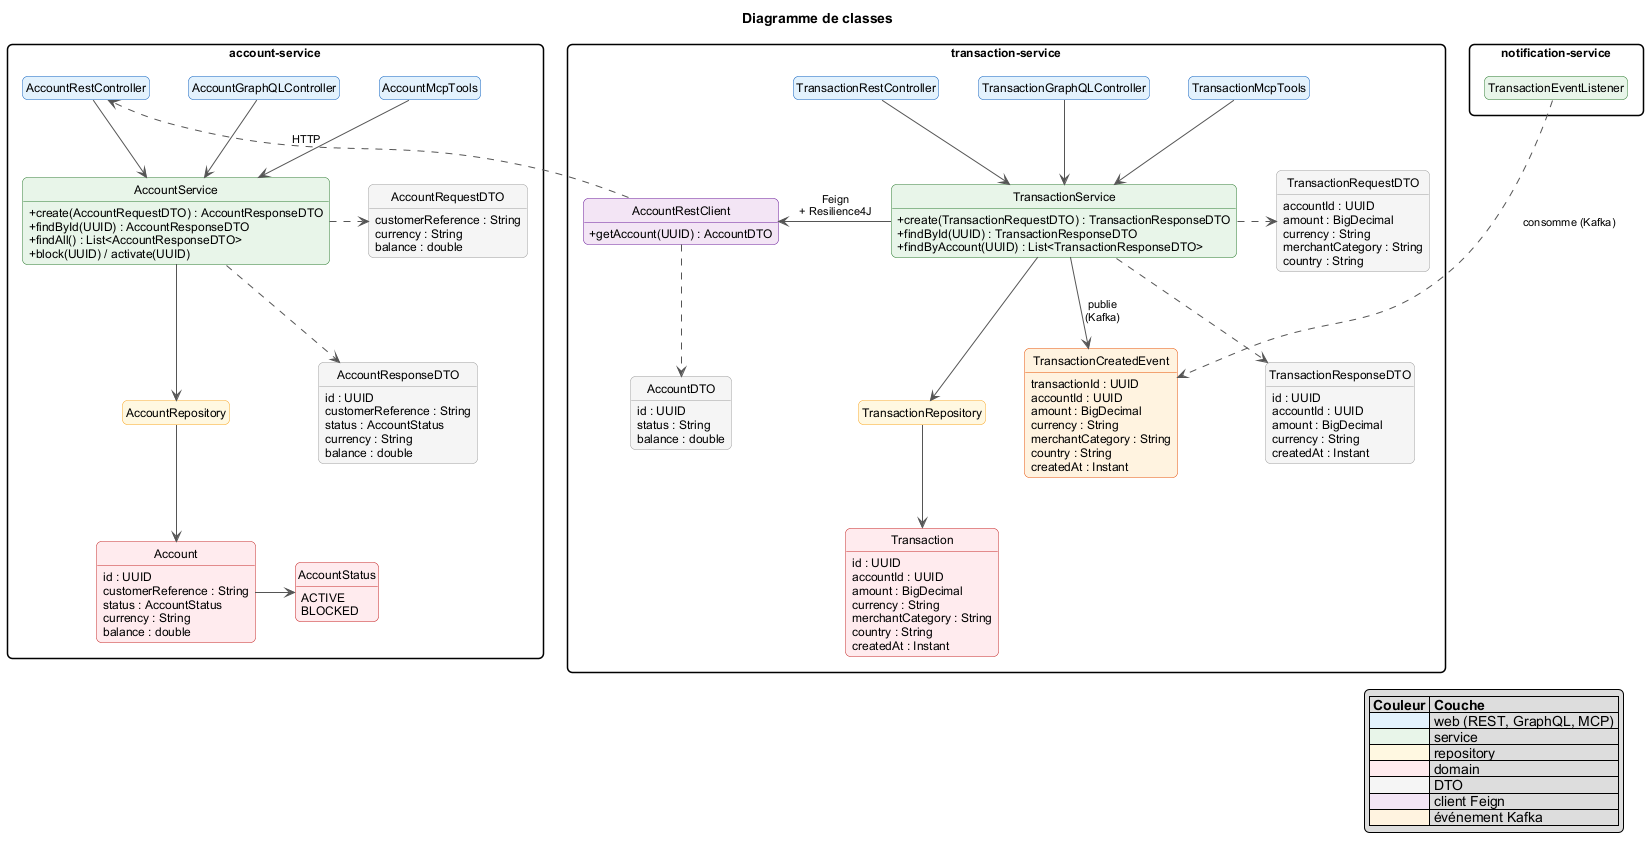

The diagram above was rendered by PlantUML. Its source (embedded in the PNG):
@startuml class-diagram
title Diagramme de classes

skinparam shadowing false
skinparam defaultFontName Arial
skinparam defaultFontSize 12
skinparam classAttributeIconSize 0
skinparam packageStyle rectangle
skinparam roundCorner 10
skinparam nodesep 40
skinparam ranksep 50
skinparam ArrowColor #555555
skinparam ArrowFontSize 11
skinparam class {
  BorderColor #555555
  HeaderBackgroundColor #FFFFFF
}
skinparam class<<web>> {
  BackgroundColor #E3F2FD
  BorderColor #1565C0
}
skinparam class<<service>> {
  BackgroundColor #E8F5E9
  BorderColor #2E7D32
}
skinparam class<<repository>> {
  BackgroundColor #FFF8E1
  BorderColor #F9A825
}
skinparam class<<entity>> {
  BackgroundColor #FFEBEE
  BorderColor #C62828
}
skinparam class<<dto>> {
  BackgroundColor #F5F5F5
  BorderColor #9E9E9E
}
skinparam class<<feign>> {
  BackgroundColor #F3E5F5
  BorderColor #6A1B9A
}
skinparam class<<event>> {
  BackgroundColor #FFF3E0
  BorderColor #E65100
}
hide empty members
hide circle
hide stereotype

' =====================================================
package "account-service" {

  class AccountRestController <<web>>
  class AccountGraphQLController <<web>>
  class AccountMcpTools <<web>>

  class AccountService <<service>> {
    + create(AccountRequestDTO) : AccountResponseDTO
    + findById(UUID) : AccountResponseDTO
    + findAll() : List<AccountResponseDTO>
    + block(UUID) / activate(UUID)
  }

  class AccountRepository <<repository>>

  class Account <<entity>> {
    id : UUID
    customerReference : String
    status : AccountStatus
    currency : String
    balance : double
  }

  enum AccountStatus <<entity>> {
    ACTIVE
    BLOCKED
  }

  class AccountRequestDTO <<dto>> {
    customerReference : String
    currency : String
    balance : double
  }
  class AccountResponseDTO <<dto>> {
    id : UUID
    customerReference : String
    status : AccountStatus
    currency : String
    balance : double
  }

  AccountRestController -down-> AccountService
  AccountGraphQLController -down-> AccountService
  AccountMcpTools -down-> AccountService
  AccountService -down-> AccountRepository
  AccountRepository -down-> Account
  Account -right-> AccountStatus

  AccountService .right.> AccountRequestDTO
  AccountService .right.> AccountResponseDTO
  AccountRequestDTO -[hidden]down- AccountResponseDTO
}

' =====================================================
package "transaction-service" {

  class TransactionRestController <<web>>
  class TransactionGraphQLController <<web>>
  class TransactionMcpTools <<web>>

  class TransactionService <<service>> {
    + create(TransactionRequestDTO) : TransactionResponseDTO
    + findById(UUID) : TransactionResponseDTO
    + findByAccount(UUID) : List<TransactionResponseDTO>
  }

  class TransactionRepository <<repository>>

  class Transaction <<entity>> {
    id : UUID
    accountId : UUID
    amount : BigDecimal
    currency : String
    merchantCategory : String
    country : String
    createdAt : Instant
  }

  class AccountRestClient <<feign>> {
    + getAccount(UUID) : AccountDTO
  }

  class TransactionCreatedEvent <<event>> {
    transactionId : UUID
    accountId : UUID
    amount : BigDecimal
    currency : String
    merchantCategory : String
    country : String
    createdAt : Instant
  }

  class TransactionRequestDTO <<dto>> {
    accountId : UUID
    amount : BigDecimal
    currency : String
    merchantCategory : String
    country : String
  }
  class TransactionResponseDTO <<dto>> {
    id : UUID
    accountId : UUID
    amount : BigDecimal
    currency : String
    createdAt : Instant
  }
  class AccountDTO <<dto>> {
    id : UUID
    status : String
    balance : double
  }

  TransactionRestController -down-> TransactionService
  TransactionGraphQLController -down-> TransactionService
  TransactionMcpTools -down-> TransactionService
  TransactionService -down-> TransactionRepository
  TransactionRepository -down-> Transaction

  TransactionService .right.> TransactionRequestDTO
  TransactionService .right.> TransactionResponseDTO
  TransactionRequestDTO -[hidden]down- TransactionResponseDTO

  TransactionService -left-> AccountRestClient : Feign\n+ Resilience4J
  AccountRestClient .down.> AccountDTO
  TransactionService -down-> TransactionCreatedEvent : publie\n(Kafka)
}

' =====================================================
package "notification-service" {
  class TransactionEventListener <<service>>
}

TransactionEventListener .[norank].> TransactionCreatedEvent : consomme (Kafka)
AccountRestClient .[norank].> AccountRestController : HTTP

legend right
  |= Couleur |= Couche |
  |<#E3F2FD>| web (REST, GraphQL, MCP) |
  |<#E8F5E9>| service |
  |<#FFF8E1>| repository |
  |<#FFEBEE>| domain |
  |<#F5F5F5>| DTO |
  |<#F3E5F5>| client Feign |
  |<#FFF3E0>| événement Kafka |
endlegend
@enduml